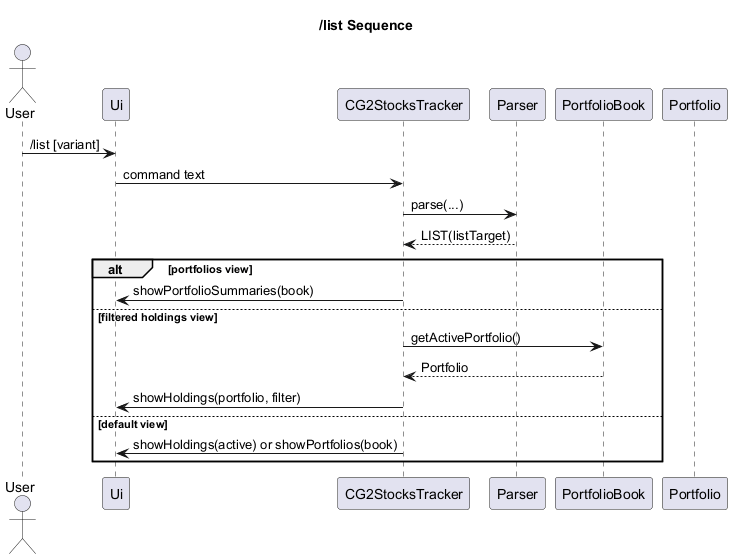

The diagram above was rendered by PlantUML. Its source (embedded in the PNG):
@startuml
title /list Sequence

actor User
participant Ui
participant CG2StocksTracker
participant Parser
participant PortfolioBook
participant Portfolio

User -> Ui : /list [variant]
Ui -> CG2StocksTracker : command text
CG2StocksTracker -> Parser : parse(...)
Parser --> CG2StocksTracker : LIST(listTarget)

alt portfolios view
  CG2StocksTracker -> Ui : showPortfolioSummaries(book)
else filtered holdings view
  CG2StocksTracker -> PortfolioBook : getActivePortfolio()
  PortfolioBook --> CG2StocksTracker : Portfolio
  CG2StocksTracker -> Ui : showHoldings(portfolio, filter)
else default view
  CG2StocksTracker -> Ui : showHoldings(active) or showPortfolios(book)
end
@enduml